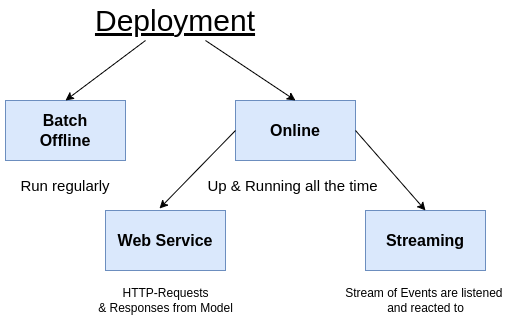

The diagram above was exported from draw.io. Its source (the exported page's mxGraphModel, read from the mxfile embedded in the PNG):
<mxGraphModel dx="1608" dy="2303" grid="1" gridSize="10" guides="1" tooltips="1" connect="1" arrows="1" fold="1" page="1" pageScale="1" pageWidth="850" pageHeight="1100" math="0" shadow="0">
  <root>
    <mxCell id="0" />
    <mxCell id="1" parent="0" />
    <mxCell id="sn5kuniV8PU3ZVH1RjMB-1" value="&lt;font style=&quot;font-size: 30px;&quot;&gt;&lt;u&gt;Deployment&lt;/u&gt;&lt;/font&gt;" style="text;html=1;strokeColor=none;fillColor=none;align=center;verticalAlign=middle;whiteSpace=wrap;rounded=0;" vertex="1" parent="1">
      <mxGeometry x="-530" y="-1060" width="120" height="40" as="geometry" />
    </mxCell>
    <mxCell id="sn5kuniV8PU3ZVH1RjMB-2" value="&lt;font style=&quot;font-size: 16px;&quot;&gt;&lt;b&gt;Batch&lt;br&gt;Offline&lt;/b&gt;&lt;/font&gt;" style="rounded=0;whiteSpace=wrap;html=1;fillColor=#dae8fc;strokeColor=#6c8ebf;" vertex="1" parent="1">
      <mxGeometry x="-640" y="-960" width="120" height="60" as="geometry" />
    </mxCell>
    <mxCell id="sn5kuniV8PU3ZVH1RjMB-3" value="&lt;font style=&quot;font-size: 16px;&quot;&gt;&lt;b&gt;Online&lt;/b&gt;&lt;/font&gt;" style="rounded=0;whiteSpace=wrap;html=1;fillColor=#dae8fc;strokeColor=#6c8ebf;" vertex="1" parent="1">
      <mxGeometry x="-410" y="-960" width="120" height="60" as="geometry" />
    </mxCell>
    <mxCell id="sn5kuniV8PU3ZVH1RjMB-4" value="" style="endArrow=classic;html=1;rounded=0;exitX=0.25;exitY=1;exitDx=0;exitDy=0;entryX=0.5;entryY=0;entryDx=0;entryDy=0;" edge="1" parent="1" source="sn5kuniV8PU3ZVH1RjMB-1" target="sn5kuniV8PU3ZVH1RjMB-2">
      <mxGeometry width="50" height="50" relative="1" as="geometry">
        <mxPoint x="-600" y="-830" as="sourcePoint" />
        <mxPoint x="-550" y="-880" as="targetPoint" />
      </mxGeometry>
    </mxCell>
    <mxCell id="sn5kuniV8PU3ZVH1RjMB-5" value="" style="endArrow=classic;html=1;rounded=0;exitX=0.75;exitY=1;exitDx=0;exitDy=0;entryX=0.5;entryY=0;entryDx=0;entryDy=0;" edge="1" parent="1" source="sn5kuniV8PU3ZVH1RjMB-1" target="sn5kuniV8PU3ZVH1RjMB-3">
      <mxGeometry width="50" height="50" relative="1" as="geometry">
        <mxPoint x="-360" y="-800" as="sourcePoint" />
        <mxPoint x="-310" y="-850" as="targetPoint" />
      </mxGeometry>
    </mxCell>
    <mxCell id="sn5kuniV8PU3ZVH1RjMB-6" value="&lt;font style=&quot;font-size: 15px;&quot;&gt;Run regularly&lt;/font&gt;" style="text;html=1;strokeColor=none;fillColor=none;align=center;verticalAlign=middle;whiteSpace=wrap;rounded=0;" vertex="1" parent="1">
      <mxGeometry x="-645" y="-890" width="130" height="30" as="geometry" />
    </mxCell>
    <mxCell id="sn5kuniV8PU3ZVH1RjMB-7" value="&lt;font style=&quot;font-size: 15px;&quot;&gt;Up &amp;amp; Running all the time&lt;/font&gt;" style="text;html=1;strokeColor=none;fillColor=none;align=center;verticalAlign=middle;whiteSpace=wrap;rounded=0;" vertex="1" parent="1">
      <mxGeometry x="-440" y="-890" width="175" height="30" as="geometry" />
    </mxCell>
    <mxCell id="sn5kuniV8PU3ZVH1RjMB-9" value="&lt;font style=&quot;font-size: 16px;&quot;&gt;&lt;b&gt;Web Service&lt;/b&gt;&lt;/font&gt;" style="rounded=0;whiteSpace=wrap;html=1;fillColor=#dae8fc;strokeColor=#6c8ebf;" vertex="1" parent="1">
      <mxGeometry x="-540" y="-850" width="120" height="60" as="geometry" />
    </mxCell>
    <mxCell id="sn5kuniV8PU3ZVH1RjMB-10" value="&lt;font style=&quot;font-size: 16px;&quot;&gt;&lt;b&gt;Streaming&lt;/b&gt;&lt;/font&gt;" style="rounded=0;whiteSpace=wrap;html=1;fillColor=#dae8fc;strokeColor=#6c8ebf;" vertex="1" parent="1">
      <mxGeometry x="-280" y="-850" width="120" height="60" as="geometry" />
    </mxCell>
    <mxCell id="sn5kuniV8PU3ZVH1RjMB-11" value="" style="endArrow=classic;html=1;rounded=0;exitX=0;exitY=0.5;exitDx=0;exitDy=0;entryX=0.45;entryY=-0.033;entryDx=0;entryDy=0;entryPerimeter=0;" edge="1" parent="1" source="sn5kuniV8PU3ZVH1RjMB-3" target="sn5kuniV8PU3ZVH1RjMB-9">
      <mxGeometry width="50" height="50" relative="1" as="geometry">
        <mxPoint x="-480" y="-940" as="sourcePoint" />
        <mxPoint x="-430" y="-990" as="targetPoint" />
      </mxGeometry>
    </mxCell>
    <mxCell id="sn5kuniV8PU3ZVH1RjMB-12" value="" style="endArrow=classic;html=1;rounded=0;exitX=1;exitY=0.5;exitDx=0;exitDy=0;entryX=0.5;entryY=0;entryDx=0;entryDy=0;" edge="1" parent="1" source="sn5kuniV8PU3ZVH1RjMB-3" target="sn5kuniV8PU3ZVH1RjMB-10">
      <mxGeometry width="50" height="50" relative="1" as="geometry">
        <mxPoint x="-400" y="-920" as="sourcePoint" />
        <mxPoint x="-446" y="-842" as="targetPoint" />
      </mxGeometry>
    </mxCell>
    <mxCell id="sn5kuniV8PU3ZVH1RjMB-13" value="HTTP-Requests&lt;br&gt;&amp;amp; Responses from Model" style="text;html=1;align=center;verticalAlign=middle;resizable=0;points=[];autosize=1;strokeColor=none;fillColor=none;" vertex="1" parent="1">
      <mxGeometry x="-560" y="-780" width="160" height="40" as="geometry" />
    </mxCell>
    <mxCell id="sn5kuniV8PU3ZVH1RjMB-14" value="Stream of Events are listened&amp;nbsp;&lt;br&gt;and reacted to" style="text;html=1;align=center;verticalAlign=middle;resizable=0;points=[];autosize=1;strokeColor=none;fillColor=none;" vertex="1" parent="1">
      <mxGeometry x="-310" y="-780" width="180" height="40" as="geometry" />
    </mxCell>
  </root>
</mxGraphModel>